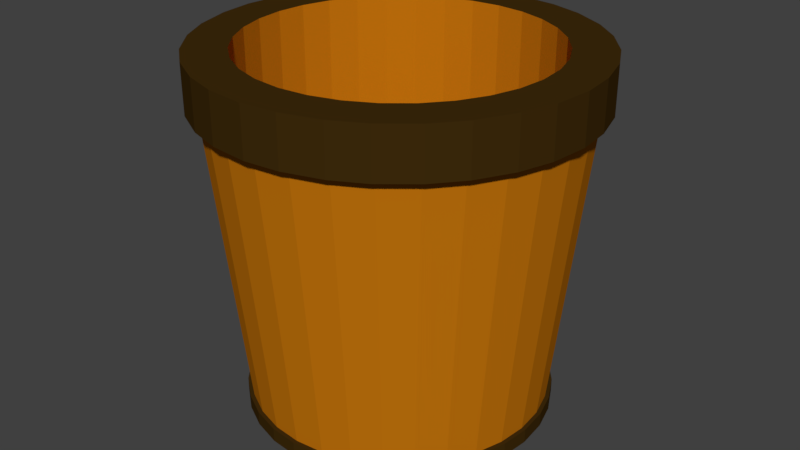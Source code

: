 # Source: blend.blend  (saved by Blender 2.79.0; exported with 4.5.12 LTS)
import bpy
from mathutils import Matrix  # noqa: F401  (used for matrix-valued properties, if any)

bpy.ops.wm.read_factory_settings(use_empty=True)
scene = bpy.context.scene
scene.name = 'Scene'

# ---- collections
col_collection_1 = bpy.data.collections.new('Collection 1'); scene.collection.children.link(col_collection_1)

# ---- materials (node trees are filled in below, after node groups)
mat_material = bpy.data.materials.new('Material')
mat_material.alpha_threshold = 0.0
mat_material.use_transparent_shadow = False
mat_material.roughness = 0.5
mat_material_001 = bpy.data.materials.new('Material.001')
mat_material_001.alpha_threshold = 0.0
mat_material_001.use_transparent_shadow = False
mat_material_001.diffuse_color = (0.5596, 0.1789, 0.004166, 1.0)
mat_material_001.roughness = 0.5
mat_material_002 = bpy.data.materials.new('Material.002')
mat_material_002.alpha_threshold = 0.0
mat_material_002.use_transparent_shadow = False
mat_material_002.diffuse_color = (0.04955, 0.02467, 0.003876, 1.0)
mat_material_002.roughness = 0.5

# ---- material node trees

# ---- world
world_world = bpy.data.worlds.new('World'); scene.world = world_world
world_world.color = (0.05088, 0.05088, 0.05088)
world_world.use_sun_shadow = False
world_world.sun_shadow_jitter_overblur = 0.0
world_world.cycles.sampling_method = 'MANUAL'

# ---- meshes
me_cylinder = bpy.data.meshes.new('Cylinder')
me_cylinder.from_pydata([(2.07e-08, 0.826, -0.9918), (2.031e-08, 0.829, 1.0), (0.1612, 0.8102, -0.9918), (0.1617, 0.813, 1.0), (0.3161, 0.7632, -0.9918), (0.3172, 0.7659, 1.0), (0.4589, 0.6868, -0.9918), (0.4606, 0.6893, 1.0), (0.5841, 0.5841, -0.9918), (0.5862, 0.5862, 1.0), (0.6868, 0.4589, -0.9918), (0.6893, 0.4606, 1.0), (0.7632, 0.3161, -0.9918), (0.7659, 0.3172, 1.0), (0.8102, 0.1612, -0.9918), (0.813, 0.1617, 1.0), (0.826, 1.121e-07, -0.9918), (0.829, 1.113e-07, 1.0), (0.8102, -0.1612, -0.9918), (0.813, -0.1617, 1.0), (0.7632, -0.3161, -0.9918), (0.7659, -0.3172, 1.0), (0.6868, -0.4589, -0.9918), (0.6893, -0.4606, 1.0), (0.5841, -0.5841, -0.9918), (0.5862, -0.5862, 1.0), (0.4589, -0.6868, -0.9918), (0.4606, -0.6893, 1.0), (0.3161, -0.7632, -0.9918), (0.3172, -0.7659, 1.0), (0.1612, -0.8102, -0.9918), (0.1617, -0.813, 1.0), (-2.485e-07, -0.826, -0.9918), (-2.498e-07, -0.829, 1.0), (-0.1612, -0.8102, -0.9918), (-0.1617, -0.813, 1.0), (-0.3161, -0.7632, -0.9918), (-0.3172, -0.7659, 1.0), (-0.4589, -0.6868, -0.9918), (-0.4606, -0.6893, 1.0), (-0.5841, -0.5841, -0.9918), (-0.5862, -0.5862, 1.0), (-0.6868, -0.4589, -0.9918), (-0.6893, -0.4606, 1.0), (-0.7632, -0.3161, -0.9918), (-0.7659, -0.3172, 1.0), (-0.8102, -0.1612, -0.9918), (-0.813, -0.1617, 1.0), (-0.826, 8.474e-07, -0.9918), (-0.829, 8.492e-07, 1.0), (-0.8102, 0.1612, -0.9918), (-0.813, 0.1617, 1.0), (-0.7632, 0.3161, -0.9918), (-0.7659, 0.3172, 1.0), (-0.6868, 0.4589, -0.9918), (-0.6893, 0.4606, 1.0), (-0.5841, 0.5841, -0.9918), (-0.5862, 0.5862, 1.0), (-0.4589, 0.6868, -0.9918), (-0.4606, 0.6893, 1.0), (-0.3161, 0.7632, -0.9918), (-0.3172, 0.7659, 1.0), (-0.1612, 0.8102, -0.9918), (-0.1617, 0.813, 1.0), (0.0, 1.0, 0.7323), (0.1951, 0.9808, 0.7323), (0.3827, 0.9239, 0.7323), (0.5556, 0.8315, 0.7323), (0.7071, 0.7071, 0.7323), (0.8315, 0.5556, 0.7323), (0.9239, 0.3827, 0.7323), (0.9808, 0.1951, 0.7323), (1.0, 7.55e-08, 0.7323), (0.9808, -0.1951, 0.7323), (0.9239, -0.3827, 0.7323), (0.8315, -0.5556, 0.7323), (0.7071, -0.7071, 0.7323), (0.5556, -0.8315, 0.7323), (0.3827, -0.9239, 0.7323), (0.1951, -0.9808, 0.7323), (-3.258e-07, -1.0, 0.7323), (-0.1951, -0.9808, 0.7323), (-0.3827, -0.9239, 0.7323), (-0.5556, -0.8315, 0.7323), (-0.7071, -0.7071, 0.7323), (-0.8315, -0.5556, 0.7323), (-0.9239, -0.3827, 0.7323), (-0.9808, -0.1951, 0.7323), (-1.0, 9.656e-07, 0.7323), (-0.9808, 0.1951, 0.7323), (-0.9239, 0.3827, 0.7323), (-0.8315, 0.5556, 0.7323), (-0.7071, 0.7071, 0.7323), (-0.5556, 0.8315, 0.7323), (-0.3827, 0.9239, 0.7323), (-0.1951, 0.9808, 0.7323), (0.1612, 0.8102, -0.9137), (0.3161, 0.7632, -0.9137), (0.4589, 0.6868, -0.9137), (0.5841, 0.5841, -0.9137), (0.6868, 0.4589, -0.9137), (0.7632, 0.3161, -0.9137), (0.8102, 0.1612, -0.9137), (0.826, 1.121e-07, -0.9137), (0.8102, -0.1612, -0.9137), (0.7632, -0.3161, -0.9137), (0.6868, -0.4589, -0.9137), (0.5841, -0.5841, -0.9137), (0.4589, -0.6868, -0.9137), (0.3161, -0.7632, -0.9137), (0.1612, -0.8102, -0.9137), (-2.485e-07, -0.826, -0.9137), (-0.1612, -0.8102, -0.9137), (-0.3161, -0.7632, -0.9137), (-0.4589, -0.6868, -0.9137), (-0.5841, -0.5841, -0.9137), (-0.6868, -0.4589, -0.9137), (-0.7632, -0.3161, -0.9137), (-0.8102, -0.1612, -0.9137), (-0.826, 8.474e-07, -0.9137), (-0.8102, 0.1612, -0.9137), (-0.7632, 0.3161, -0.9137), (-0.6868, 0.4589, -0.9137), (-0.5841, 0.5841, -0.9137), (-0.4589, 0.6868, -0.9137), (-0.3161, 0.7632, -0.9137), (-0.1612, 0.8102, -0.9137), (2.07e-08, 0.826, -0.9137), (2.07e-08, 0.826, -0.9918), (0.1612, 0.8102, -0.9918), (0.1612, 0.8102, -0.9137), (0.3161, 0.7632, -0.9918), (0.3161, 0.7632, -0.9137), (0.4589, 0.6868, -0.9918), (0.4589, 0.6868, -0.9137), (0.5841, 0.5841, -0.9918), (0.5841, 0.5841, -0.9137), (0.6868, 0.4589, -0.9918), (0.6868, 0.4589, -0.9137), (0.7632, 0.3161, -0.9918), (0.7632, 0.3161, -0.9137), (0.8102, 0.1612, -0.9918), (0.8102, 0.1612, -0.9137), (0.826, 1.121e-07, -0.9918), (0.826, 1.121e-07, -0.9137), (0.8102, -0.1612, -0.9918), (0.8102, -0.1612, -0.9137), (0.7632, -0.3161, -0.9918), (0.7632, -0.3161, -0.9137), (0.6868, -0.4589, -0.9918), (0.6868, -0.4589, -0.9137), (0.5841, -0.5841, -0.9918), (0.5841, -0.5841, -0.9137), (0.4589, -0.6868, -0.9918), (0.4589, -0.6868, -0.9137), (0.3161, -0.7632, -0.9918), (0.3161, -0.7632, -0.9137), (0.1612, -0.8102, -0.9918), (0.1612, -0.8102, -0.9137), (-2.485e-07, -0.826, -0.9918), (-2.485e-07, -0.826, -0.9137), (-0.1612, -0.8102, -0.9918), (-0.1612, -0.8102, -0.9137), (-0.3161, -0.7632, -0.9918), (-0.3161, -0.7632, -0.9137), (-0.4589, -0.6868, -0.9918), (-0.4589, -0.6868, -0.9137), (-0.5841, -0.5841, -0.9918), (-0.5841, -0.5841, -0.9137), (-0.6868, -0.4589, -0.9918), (-0.6868, -0.4589, -0.9137), (-0.7632, -0.3161, -0.9918), (-0.7632, -0.3161, -0.9137), (-0.8102, -0.1612, -0.9918), (-0.8102, -0.1612, -0.9137), (-0.826, 8.474e-07, -0.9918), (-0.826, 8.474e-07, -0.9137), (-0.8102, 0.1612, -0.9918), (-0.8102, 0.1612, -0.9137), (-0.7632, 0.3161, -0.9918), (-0.7632, 0.3161, -0.9137), (-0.6868, 0.4589, -0.9918), (-0.6868, 0.4589, -0.9137), (-0.5841, 0.5841, -0.9918), (-0.5841, 0.5841, -0.9137), (-0.4589, 0.6868, -0.9918), (-0.4589, 0.6868, -0.9137), (-0.3161, 0.7632, -0.9918), (-0.3161, 0.7632, -0.9137), (-0.1612, 0.8102, -0.9918), (-0.1612, 0.8102, -0.9137), (2.07e-08, 0.826, -0.9137), (0.002215, 0.8485, -0.9918), (0.002215, 0.8485, -0.9137), (0.1634, 0.8327, -0.9137), (0.1634, 0.8327, -0.9918), (0.3268, 0.7831, -0.9918), (0.3268, 0.7831, -0.9137), (0.4696, 0.7068, -0.9137), (0.4696, 0.7068, -0.9918), (0.6016, 0.5984, -0.9918), (0.6016, 0.5984, -0.9137), (0.7043, 0.4733, -0.9137), (0.7043, 0.4733, -0.9918), (0.7848, 0.3227, -0.9918), (0.7848, 0.3227, -0.9137), (0.8318, 0.1677, -0.9137), (0.8318, 0.1677, -0.9918), (0.8485, -0.002215, -0.9918), (0.8485, -0.002215, -0.9137), (0.8327, -0.1634, -0.9137), (0.8327, -0.1634, -0.9918), (0.7831, -0.3268, -0.9918), (0.7831, -0.3268, -0.9137), (0.7068, -0.4696, -0.9137), (0.7068, -0.4696, -0.9918), (0.5984, -0.6016, -0.9918), (0.5984, -0.6016, -0.9137), (0.4733, -0.7043, -0.9137), (0.4733, -0.7043, -0.9918), (0.3227, -0.7848, -0.9918), (0.3227, -0.7848, -0.9137), (0.1677, -0.8318, -0.9137), (0.1677, -0.8318, -0.9918), (-0.002215, -0.8485, -0.9918), (-0.002215, -0.8485, -0.9137), (-0.1634, -0.8327, -0.9137), (-0.1634, -0.8327, -0.9918), (-0.3268, -0.7831, -0.9918), (-0.3268, -0.7831, -0.9137), (-0.4696, -0.7068, -0.9137), (-0.4696, -0.7068, -0.9918), (-0.6016, -0.5984, -0.9918), (-0.6016, -0.5984, -0.9137), (-0.7043, -0.4733, -0.9137), (-0.7043, -0.4733, -0.9918), (-0.7848, -0.3227, -0.9918), (-0.7848, -0.3227, -0.9137), (-0.8318, -0.1677, -0.9137), (-0.8318, -0.1677, -0.9918), (-0.8485, 0.002216, -0.9918), (-0.8485, 0.002216, -0.9137), (-0.8327, 0.1634, -0.9137), (-0.8327, 0.1634, -0.9918), (-0.7831, 0.3268, -0.9918), (-0.7831, 0.3268, -0.9137), (-0.7068, 0.4696, -0.9137), (-0.7068, 0.4696, -0.9918), (-0.5984, 0.6016, -0.9918), (-0.5984, 0.6016, -0.9137), (-0.4733, 0.7043, -0.9137), (-0.4733, 0.7043, -0.9918), (-0.3227, 0.7848, -0.9918), (-0.3227, 0.7848, -0.9137), (-0.1677, 0.8318, -0.9137), (-0.1677, 0.8318, -0.9918), (0.2125, 1.038, 0.7323), (0.2125, 1.038, 1.0), (0.4, 0.9811, 1.0), (0.4, 0.9811, 0.7323), (0.5935, 0.8777, 0.7323), (0.5935, 0.8777, 1.0), (0.7451, 0.7533, 1.0), (0.7451, 0.7533, 0.7323), (0.8842, 0.5838, 0.7323), (0.8842, 0.5838, 1.0), (0.9766, 0.4109, 1.0), (0.9766, 0.4109, 0.7323), (1.04, 0.201, 0.7323), (1.04, 0.201, 1.0), (1.06, 0.005863, 1.0), (1.06, 0.005863, 0.7323), (1.038, -0.2125, 0.7323), (1.038, -0.2125, 1.0), (0.9811, -0.4, 1.0), (0.9811, -0.4, 0.7323), (0.8777, -0.5935, 0.7323), (0.8777, -0.5935, 1.0), (0.7533, -0.7451, 1.0), (0.7533, -0.7451, 0.7323), (0.5838, -0.8842, 0.7323), (0.5838, -0.8842, 1.0), (0.4109, -0.9766, 1.0), (0.4109, -0.9766, 0.7323), (0.201, -1.04, 0.7323), (0.201, -1.04, 1.0), (0.005862, -1.06, 1.0), (0.005862, -1.06, 0.7323), (-0.2125, -1.038, 0.7323), (-0.2125, -1.038, 1.0), (-0.4, -0.9811, 1.0), (-0.4, -0.9811, 0.7323), (-0.5935, -0.8777, 0.7323), (-0.5935, -0.8777, 1.0), (-0.7451, -0.7533, 1.0), (-0.7451, -0.7533, 0.7323), (-0.8842, -0.5838, 0.7323), (-0.8842, -0.5838, 1.0), (-0.9766, -0.4109, 1.0), (-0.9766, -0.4109, 0.7323), (-1.04, -0.201, 0.7323), (-1.04, -0.201, 1.0), (-1.06, -0.005862, 1.0), (-1.06, -0.005862, 0.7323), (-1.038, 0.2125, 0.7323), (-1.038, 0.2125, 1.0), (-0.9811, 0.4, 1.0), (-0.9811, 0.4, 0.7323), (-0.8777, 0.5935, 0.7323), (-0.8777, 0.5935, 1.0), (-0.7533, 0.7451, 1.0), (-0.7533, 0.7451, 0.7323), (-0.5838, 0.8842, 0.7323), (-0.5838, 0.8842, 1.0), (-0.4109, 0.9766, 1.0), (-0.4109, 0.9766, 0.7323), (-0.201, 1.04, 0.7323), (-0.201, 1.04, 1.0), (-0.005863, 1.06, 1.0), (-0.005863, 1.06, 0.7323), (0.1617, 0.813, -0.7785), (1.933e-07, 0.829, -0.7785), (0.3172, 0.7659, -0.7785), (0.4606, 0.6893, -0.7785), (0.5862, 0.5862, -0.7785), (0.6893, 0.4606, -0.7785), (0.7659, 0.3172, -0.7785), (0.813, 0.1617, -0.7785), (0.829, 1.113e-07, -0.7785), (0.813, -0.1617, -0.7785), (0.7659, -0.3172, -0.7785), (0.6893, -0.4606, -0.7785), (0.5862, -0.5862, -0.7785), (0.4606, -0.6893, -0.7785), (0.3172, -0.7659, -0.7785), (0.1617, -0.813, -0.7785), (-7.684e-08, -0.829, -0.7785), (-0.1617, -0.813, -0.7785), (-0.3172, -0.7659, -0.7785), (-0.4606, -0.6893, -0.7785), (-0.5862, -0.5862, -0.7785), (-0.6893, -0.4606, -0.7785), (-0.7659, -0.3172, -0.7785), (-0.813, -0.1617, -0.7785), (-0.829, 8.492e-07, -0.7785), (-0.813, 0.1617, -0.7785), (-0.7659, 0.3172, -0.7785), (-0.6893, 0.4606, -0.7785), (-0.5862, 0.5862, -0.7785), (-0.4606, 0.6893, -0.7785), (-0.3172, 0.7659, -0.7785), (-0.1617, 0.813, -0.7785)], [], [(55, 53, 346, 347), (0, 2, 4, 6, 8, 10, 12, 14, 16, 18, 20, 22, 24, 26, 28, 30, 32, 34, 36, 38, 40, 42, 44, 46, 48, 50, 52, 54, 56, 58, 60, 62), (126, 95, 64, 127), (125, 94, 95, 126), (124, 93, 94, 125), (123, 92, 93, 124), (122, 91, 92, 123), (121, 90, 91, 122), (120, 89, 90, 121), (119, 88, 89, 120), (118, 87, 88, 119), (117, 86, 87, 118), (116, 85, 86, 117), (115, 84, 85, 116), (114, 83, 84, 115), (113, 82, 83, 114), (112, 81, 82, 113), (111, 80, 81, 112), (110, 79, 80, 111), (109, 78, 79, 110), (108, 77, 78, 109), (107, 76, 77, 108), (106, 75, 76, 107), (105, 74, 75, 106), (104, 73, 74, 105), (103, 72, 73, 104), (102, 71, 72, 103), (101, 70, 71, 102), (100, 69, 70, 101), (99, 68, 69, 100), (98, 67, 68, 99), (97, 66, 67, 98), (96, 65, 66, 97), (127, 64, 65, 96), (106, 107, 152, 150), (108, 109, 156, 154), (42, 40, 167, 169), (10, 8, 135, 137), (56, 54, 181, 183), (24, 22, 149, 151), (102, 103, 144, 142), (104, 105, 148, 146), (38, 36, 163, 165), (6, 4, 131, 133), (123, 124, 186, 184), (125, 126, 190, 188), (52, 50, 177, 179), (20, 18, 145, 147), (98, 99, 136, 134), (100, 101, 140, 138), (119, 120, 178, 176), (121, 122, 182, 180), (96, 97, 132, 130), (115, 116, 170, 168), (34, 32, 159, 161), (117, 118, 174, 172), (48, 46, 173, 175), (16, 14, 141, 143), (62, 60, 187, 189), (30, 28, 155, 157), (111, 112, 162, 160), (113, 114, 166, 164), (44, 42, 169, 171), (12, 10, 137, 139), (107, 108, 154, 152), (109, 110, 158, 156), (69, 264, 267, 70), (13, 266, 265, 11), (264, 265, 266, 267), (67, 260, 263, 68), (9, 262, 261, 7), (260, 261, 262, 263), (65, 256, 259, 66), (5, 258, 257, 3), (256, 257, 258, 259), (112, 113, 164, 162), (110, 111, 160, 158), (28, 26, 153, 155), (60, 58, 185, 187), (14, 12, 139, 141), (46, 44, 171, 173), (116, 117, 172, 170), (114, 115, 168, 166), (32, 30, 157, 159), (0, 62, 189, 128), (18, 16, 143, 145), (50, 48, 175, 177), (120, 121, 180, 178), (118, 119, 176, 174), (2, 0, 128, 129), (97, 98, 134, 132), (127, 96, 130, 191), (124, 125, 188, 186), (122, 123, 184, 182), (4, 2, 129, 131), (36, 34, 161, 163), (101, 102, 142, 140), (99, 100, 138, 136), (22, 20, 147, 149), (54, 52, 179, 181), (126, 127, 191, 190), (8, 6, 133, 135), (40, 38, 165, 167), (105, 106, 150, 148), (26, 24, 151, 153), (103, 104, 146, 144), (58, 56, 183, 185), (192, 193, 194, 195), (130, 194, 193, 191), (128, 192, 195, 129), (196, 197, 198, 199), (134, 198, 197, 132), (131, 196, 199, 133), (200, 201, 202, 203), (138, 202, 201, 136), (135, 200, 203, 137), (204, 205, 206, 207), (142, 206, 205, 140), (139, 204, 207, 141), (135, 133, 199, 200), (140, 205, 202, 138), (208, 209, 210, 211), (146, 210, 209, 144), (143, 208, 211, 145), (203, 202, 205, 204), (139, 137, 203, 204), (212, 213, 214, 215), (150, 214, 213, 148), (147, 212, 215, 149), (144, 209, 206, 142), (207, 206, 209, 208), (216, 217, 218, 219), (154, 218, 217, 152), (151, 216, 219, 153), (143, 141, 207, 208), (148, 213, 210, 146), (220, 221, 222, 223), (158, 222, 221, 156), (155, 220, 223, 157), (211, 210, 213, 212), (147, 145, 211, 212), (224, 225, 226, 227), (162, 226, 225, 160), (159, 224, 227, 161), (228, 229, 230, 231), (166, 230, 229, 164), (163, 228, 231, 165), (232, 233, 234, 235), (170, 234, 233, 168), (167, 232, 235, 169), (236, 237, 238, 239), (174, 238, 237, 172), (171, 236, 239, 173), (240, 241, 242, 243), (178, 242, 241, 176), (175, 240, 243, 177), (244, 245, 246, 247), (182, 246, 245, 180), (179, 244, 247, 181), (248, 249, 250, 251), (186, 250, 249, 184), (183, 248, 251, 185), (252, 253, 254, 255), (190, 254, 253, 188), (187, 252, 255, 189), (268, 269, 270, 271), (17, 270, 269, 15), (71, 268, 271, 72), (272, 273, 274, 275), (21, 274, 273, 19), (73, 272, 275, 74), (276, 277, 278, 279), (25, 278, 277, 23), (75, 276, 279, 76), (93, 92, 311, 312), (280, 281, 282, 283), (29, 282, 281, 27), (77, 280, 283, 78), (307, 306, 309, 308), (91, 90, 307, 308), (284, 285, 286, 287), (33, 286, 285, 31), (79, 284, 287, 80), (303, 302, 305, 304), (89, 88, 303, 304), (288, 289, 290, 291), (37, 290, 289, 35), (81, 288, 291, 82), (55, 309, 306, 53), (51, 305, 302, 49), (292, 293, 294, 295), (41, 294, 293, 39), (83, 292, 295, 84), (299, 298, 301, 300), (87, 86, 299, 300), (296, 297, 298, 299), (45, 298, 297, 43), (85, 296, 299, 86), (47, 301, 298, 45), (295, 294, 297, 296), (300, 301, 302, 303), (49, 302, 301, 47), (87, 300, 303, 88), (43, 297, 294, 41), (85, 84, 295, 296), (304, 305, 306, 307), (53, 306, 305, 51), (89, 304, 307, 90), (39, 293, 290, 37), (291, 290, 293, 292), (308, 309, 310, 311), (57, 310, 309, 55), (91, 308, 311, 92), (83, 82, 291, 292), (35, 289, 286, 33), (312, 313, 314, 315), (61, 314, 313, 59), (93, 312, 315, 94), (287, 286, 289, 288), (81, 80, 287, 288), (316, 317, 318, 319), (1, 318, 317, 63), (95, 316, 319, 64), (320, 321, 351, 350, 349, 348, 347, 346, 345, 344, 343, 342, 341, 340, 339, 338, 337, 336, 335, 334, 333, 332, 331, 330, 329, 328, 327, 326, 325, 324, 323, 322), (37, 35, 337, 338), (49, 47, 343, 344), (43, 41, 340, 341), (21, 19, 329, 330), (33, 31, 335, 336), (27, 25, 332, 333), (39, 37, 338, 339), (17, 15, 327, 328), (11, 9, 324, 325), (23, 21, 330, 331), (5, 3, 320, 322), (7, 5, 322, 323), (61, 59, 349, 350), (63, 61, 350, 351), (51, 49, 344, 345), (45, 43, 341, 342), (57, 55, 347, 348), (47, 45, 342, 343), (29, 27, 333, 334), (41, 39, 339, 340), (35, 33, 336, 337), (25, 23, 331, 332), (19, 17, 328, 329), (31, 29, 334, 335), (13, 11, 325, 326), (9, 7, 323, 324), (15, 13, 326, 327), (3, 1, 321, 320), (1, 63, 351, 321), (59, 57, 348, 349), (53, 51, 345, 346), (199, 198, 201, 200), (136, 201, 198, 134), (131, 129, 195, 196), (195, 194, 197, 196), (132, 197, 194, 130), (189, 255, 192, 128), (193, 192, 255, 254), (190, 191, 193, 254), (187, 185, 251, 252), (251, 250, 253, 252), (188, 253, 250, 186), (183, 181, 247, 248), (184, 249, 246, 182), (247, 246, 249, 248), (179, 177, 243, 244), (243, 242, 245, 244), (180, 245, 242, 178), (175, 173, 239, 240), (239, 238, 241, 240), (176, 241, 238, 174), (171, 169, 235, 236), (235, 234, 237, 236), (172, 237, 234, 170), (167, 165, 231, 232), (231, 230, 233, 232), (168, 233, 230, 166), (163, 161, 227, 228), (227, 226, 229, 228), (164, 229, 226, 162), (159, 157, 223, 224), (223, 222, 225, 224), (160, 225, 222, 158), (155, 153, 219, 220), (219, 218, 221, 220), (156, 221, 218, 154), (151, 149, 215, 216), (215, 214, 217, 216), (152, 217, 214, 150), (312, 311, 310, 313), (59, 313, 310, 57), (95, 94, 315, 316), (315, 314, 317, 316), (63, 317, 314, 61), (1, 3, 257, 318), (64, 319, 256, 65), (257, 256, 319, 318), (67, 66, 259, 260), (259, 258, 261, 260), (7, 261, 258, 5), (69, 68, 263, 264), (263, 262, 265, 264), (11, 265, 262, 9), (71, 70, 267, 268), (267, 266, 269, 268), (15, 269, 266, 13), (19, 273, 270, 17), (73, 72, 271, 272), (271, 270, 273, 272), (75, 74, 275, 276), (23, 277, 274, 21), (275, 274, 277, 276), (77, 76, 279, 280), (279, 278, 281, 280), (27, 281, 278, 25), (79, 78, 283, 284), (283, 282, 285, 284), (31, 285, 282, 29)])
me_cylinder.polygons.foreach_set('material_index', [1, 1, 1, 1, 1, 1, 1, 1, 1, 1, 1, 1, 1, 1, 1, 1, 1, 1, 1, 1, 1, 1, 1, 1, 1, 1, 1, 1, 1, 1, 1, 1, 1, 1, 1, 1, 1, 1, 1, 1, 1, 1, 1, 1, 1, 1, 1, 1, 2, 1, 1, 1, 1, 1, 1, 1, 1, 1, 1, 1, 1, 1, 1, 1, 1, 1, 2, 2, 2, 2, 2, 2, 2, 2, 2, 1, 1, 1, 1, 1, 1, 1, 1, 1, 1, 1, 1, 1, 1, 1, 1, 1, 1, 1, 1, 1, 1, 1, 1, 1, 1, 1, 1, 1, 1, 1, 1, 2, 2, 2, 2, 2, 2, 2, 2, 2, 2, 2, 2, 2, 2, 2, 2, 2, 2, 2, 2, 2, 2, 2, 2, 2, 2, 2, 2, 2, 2, 2, 2, 2, 2, 2, 2, 2, 2, 2, 2, 2, 2, 2, 2, 2, 2, 2, 2, 2, 2, 2, 2, 2, 2, 2, 2, 2, 2, 2, 2, 2, 2, 2, 2, 2, 2, 2, 2, 2, 2, 2, 2, 2, 2, 2, 2, 2, 2, 2, 2, 2, 2, 2, 2, 2, 2, 2, 2, 2, 2, 2, 2, 2, 2, 2, 2, 2, 2, 2, 2, 2, 2, 2, 2, 2, 2, 2, 2, 2, 2, 2, 2, 2, 2, 2, 2, 1, 1, 1, 1, 1, 1, 1, 1, 1, 1, 1, 1, 1, 1, 1, 1, 1, 1, 1, 1, 1, 1, 1, 1, 1, 1, 1, 1, 1, 1, 1, 1, 2, 2, 2, 2, 2, 2, 2, 2, 2, 2, 2, 2, 2, 2, 2, 2, 2, 2, 2, 2, 2, 2, 2, 2, 2, 2, 2, 2, 2, 2, 2, 2, 2, 2, 2, 2, 2, 2, 2, 2, 2, 2, 2, 2, 2, 2, 2, 2, 2, 2, 2, 2, 2, 2, 2, 2, 2, 2, 2, 2, 2, 2, 2, 2, 2, 2, 2])
me_cylinder.materials.append(mat_material)
me_cylinder.materials.append(mat_material_001)
me_cylinder.materials.append(mat_material_002)
me_cylinder.use_remesh_preserve_volume = False
me_cylinder.use_remesh_preserve_attributes = False
me_cylinder.use_mirror_vertex_groups = False
me_cylinder.update()
arm_armature = bpy.data.armatures.new('Armature')  # bones are not reproduced

# ---- objects
ob_armature = bpy.data.objects.new('Armature', arm_armature)
ob_cylinder = bpy.data.objects.new('Cylinder', me_cylinder)

# ---- transforms, parenting, visibility, modifiers, constraints
ob_armature.location = (0.0, 0.0, 0.0)
ob_armature.show_in_front = True
ob_armature.lineart.crease_threshold = 0.0
ob_cylinder.parent = ob_armature
ob_cylinder.location = (0.0, 0.0, 0.0)
ob_cylinder.lineart.crease_threshold = 0.0
_vg = ob_cylinder.vertex_groups.new(name='Bone')
for _i, _w in zip([0, 1, 2, 3, 4, 5, 6, 7, 8, 9, 10, 11, 12, 13, 14, 15, 16, 17, 18, 19, 20, 21, 22, 23, 24, 25, 26, 27, 28, 29, 30, 31, 32, 33, 34, 35, 36, 37, 38, 39, 40, 41, 42, 43, 44, 45, 46, 47, 48, 49, 50, 51, 52, 53, 54, 55, 56, 57, 58, 59, 60, 61, 62, 63, 64, 65, 66, 67, 68, 69, 70, 71, 72, 73, 74, 75, 76, 77, 78, 79, 80, 81, 82, 83, 84, 85, 86, 87, 88, 89, 90, 91, 92, 93, 94, 95, 96, 97, 98, 99, 100, 101, 102, 103, 104, 105, 106, 107, 108, 109, 110, 111, 112, 113, 114, 115, 116, 117, 118, 119, 120, 121, 122, 123, 124, 125, 126, 127, 128, 129, 130, 131, 132, 133, 134, 135, 136, 137, 138, 139, 140, 141, 142, 143, 144, 145, 146, 147, 148, 149, 150, 151, 152, 153, 154, 155, 156, 157, 158, 159, 160, 161, 162, 163, 164, 165, 166, 167, 168, 169, 170, 171, 172, 173, 174, 175, 176, 177, 178, 179, 180, 181, 182, 183, 184, 185, 186, 187, 188, 189, 190, 191, 192, 193, 194, 195, 196, 197, 198, 199, 200, 201, 202, 203, 204, 205, 206, 207, 208, 209, 210, 211, 212, 213, 214, 215, 216, 217, 218, 219, 220, 221, 222, 223, 224, 225, 226, 227, 228, 229, 230, 231, 232, 233, 234, 235, 236, 237, 238, 239, 240, 241, 242, 243, 244, 245, 246, 247, 248, 249, 250, 251, 252, 253, 254, 255, 256, 257, 258, 259, 260, 261, 262, 263, 264, 265, 266, 267, 268, 269, 270, 271, 272, 273, 274, 275, 276, 277, 278, 279, 280, 281, 282, 283, 284, 285, 286, 287, 288, 289, 290, 291, 292, 293, 294, 295, 296, 297, 298, 299, 300, 301, 302, 303, 304, 305, 306, 307, 308, 309, 310, 311, 312, 313, 314, 315, 316, 317, 318, 319, 320, 321, 322, 323, 324, 325, 326, 327, 328, 329, 330, 331, 332, 333, 334, 335, 336, 337, 338, 339, 340, 341, 342, 343, 344, 345, 346, 347, 348, 349, 350, 351], [1.0, 0.5683, 1.0, 0.5709, 1.0, 0.5704, 1.0, 0.5701, 1.0, 0.5699, 1.0, 0.5698, 1.0, 0.5697, 1.0, 0.5696, 1.0, 0.5695, 1.0, 0.5694, 1.0, 0.5693, 1.0, 0.5693, 1.0, 0.5693, 1.0, 0.5693, 1.0, 0.5693, 1.0, 0.5692, 1.0, 0.5692, 1.0, 0.569, 1.0, 0.569, 1.0, 0.569, 1.0, 0.5691, 1.0, 0.5691, 1.0, 0.5691, 1.0, 0.5691, 1.0, 0.5691, 1.0, 0.569, 1.0, 0.5689, 1.0, 0.5688, 1.0, 0.5688, 1.0, 0.5685, 1.0, 0.5685, 1.0, 0.5684, 0.7455, 0.7463, 0.7476, 0.7461, 0.7475, 0.746, 0.7475, 0.7459, 0.7474, 0.7459, 0.7473, 0.7459, 0.7473, 0.7458, 0.7473, 0.7458, 0.7473, 0.7458, 0.7472, 0.7457, 0.7472, 0.7457, 0.7472, 0.7457, 0.7472, 0.7456, 0.7471, 0.7455, 0.7468, 0.745, 0.7463, 0.7445, 0.08667, 0.0867, 0.0867, 0.08672, 0.08671, 0.08672, 0.08671, 0.08672, 0.08671, 0.08671, 0.08671, 0.08671, 0.0867, 0.08671, 0.0867, 0.0867, 0.0867, 0.0867, 0.08669, 0.0867, 0.08669, 0.08669, 0.08668, 0.08668, 0.08667, 0.08667, 0.08665, 0.08665, 0.08663, 0.08663, 0.08662, 0.08664, 0.09549, 0.0955, 0.09494, 0.09568, 0.09495, 0.09555, 0.09498, 0.09571, 0.09499, 0.09558, 0.095, 0.09574, 0.09501, 0.0956, 0.09502, 0.09575, 0.09502, 0.09561, 0.09503, 0.09576, 0.09503, 0.09562, 0.09504, 0.09577, 0.09504, 0.09562, 0.09505, 0.09577, 0.09505, 0.09563, 0.09505, 0.09578, 0.09505, 0.09564, 0.09506, 0.09579, 0.09506, 0.09565, 0.09508, 0.09581, 0.09508, 0.09567, 0.09509, 0.09583, 0.0951, 0.0957, 0.09512, 0.09586, 0.09514, 0.09574, 0.09517, 0.09592, 0.09519, 0.09581, 0.09524, 0.09601, 0.09528, 0.09592, 0.09535, 0.09615, 0.09542, 0.09625, 0.09544, 0.09498, 0.09505, 0.095, 0.09497, 0.09508, 0.09515, 0.095, 0.09501, 0.09513, 0.09518, 0.09503, 0.09504, 0.09516, 0.09521, 0.09505, 0.09506, 0.09517, 0.09522, 0.09507, 0.09507, 0.09519, 0.09523, 0.09508, 0.09508, 0.09519, 0.09524, 0.09508, 0.09508, 0.0952, 0.09524, 0.09509, 0.09509, 0.09521, 0.09525, 0.0951, 0.0951, 0.09522, 0.09526, 0.09511, 0.09511, 0.09523, 0.09527, 0.09512, 0.09513, 0.09525, 0.0953, 0.09515, 0.09516, 0.09527, 0.09533, 0.09518, 0.0952, 0.09532, 0.09539, 0.09524, 0.09527, 0.09539, 0.09548, 0.09533, 0.09538, 0.0955, 0.09562, 0.09546, 0.09549, 0.09573, 0.7333, 0.6756, 0.6765, 0.7342, 0.7334, 0.6766, 0.6767, 0.7341, 0.7334, 0.6765, 0.6766, 0.7341, 0.7333, 0.6764, 0.6764, 0.734, 0.7332, 0.6763, 0.6763, 0.7339, 0.7332, 0.6762, 0.6763, 0.7339, 0.7332, 0.6762, 0.6763, 0.7339, 0.7331, 0.6761, 0.6762, 0.7338, 0.7331, 0.676, 0.6761, 0.7338, 0.7331, 0.676, 0.6762, 0.7338, 0.7331, 0.676, 0.6762, 0.7338, 0.733, 0.676, 0.6761, 0.7337, 0.733, 0.676, 0.6761, 0.7336, 0.7329, 0.6761, 0.6766, 0.7335, 0.7322, 0.6738, 0.6751, 0.7328, 0.732, 0.6757, 0.677, 0.7327, 0.354, 0.3569, 0.3491, 0.354, 0.357, 0.3588, 0.3587, 0.3594, 0.3583, 0.356, 0.3518, 0.356, 0.3582, 0.3593, 0.3586, 0.3587, 0.3569, 0.3539, 0.349, 0.3539, 0.3568, 0.3586, 0.3585, 0.3593, 0.3581, 0.3559, 0.3517, 0.3559, 0.3581, 0.3593, 0.3585, 0.3587]): _vg.add([_i], _w, 'REPLACE')
_vg = ob_cylinder.vertex_groups.new(name='Bone.001')
for _i, _w in zip([1, 3, 5, 7, 9, 11, 13, 15, 17, 19, 21, 23, 25, 27, 29, 31, 33, 35, 37, 39, 41, 43, 45, 47, 49, 51, 53, 55, 57, 59, 61, 63, 64, 65, 66, 67, 68, 69, 70, 71, 72, 73, 74, 75, 76, 77, 78, 79, 80, 81, 82, 83, 84, 85, 86, 87, 88, 89, 90, 91, 92, 93, 94, 95, 96, 97, 98, 99, 100, 101, 102, 103, 104, 105, 106, 107, 108, 109, 110, 111, 112, 113, 114, 115, 116, 117, 118, 119, 120, 121, 122, 123, 124, 125, 126, 127, 128, 129, 130, 131, 132, 133, 134, 135, 136, 137, 138, 139, 140, 141, 142, 143, 144, 145, 146, 147, 148, 149, 150, 151, 152, 153, 154, 155, 156, 157, 158, 159, 160, 161, 162, 163, 164, 165, 166, 167, 168, 169, 170, 171, 172, 173, 174, 175, 176, 177, 178, 179, 180, 181, 182, 183, 184, 185, 186, 187, 188, 189, 190, 191, 192, 193, 194, 195, 196, 197, 198, 199, 200, 201, 202, 203, 204, 205, 206, 207, 208, 209, 210, 211, 212, 213, 214, 215, 216, 217, 218, 219, 220, 221, 222, 223, 224, 225, 226, 227, 228, 229, 230, 231, 232, 233, 234, 235, 236, 237, 238, 239, 240, 241, 242, 243, 244, 245, 246, 247, 248, 249, 250, 251, 252, 253, 254, 255, 256, 257, 258, 259, 260, 261, 262, 263, 264, 265, 266, 267, 268, 269, 270, 271, 272, 273, 274, 275, 276, 277, 278, 279, 280, 281, 282, 283, 284, 285, 286, 287, 288, 289, 290, 291, 292, 293, 294, 295, 296, 297, 298, 299, 300, 301, 302, 303, 304, 305, 306, 307, 308, 309, 310, 311, 312, 313, 314, 315, 316, 317, 318, 319, 320, 321, 322, 323, 324, 325, 326, 327, 328, 329, 330, 331, 332, 333, 334, 335, 336, 337, 338, 339, 340, 341, 342, 343, 344, 345, 346, 347, 348, 349, 350, 351], [0.4317, 0.4291, 0.4296, 0.4299, 0.4301, 0.4302, 0.4303, 0.4304, 0.4305, 0.4306, 0.4307, 0.4307, 0.4307, 0.4307, 0.4307, 0.4308, 0.4308, 0.431, 0.431, 0.431, 0.4309, 0.4309, 0.4309, 0.4309, 0.4309, 0.431, 0.4311, 0.4312, 0.4312, 0.4315, 0.4315, 0.4316, 0.2545, 0.2537, 0.2524, 0.2539, 0.2525, 0.254, 0.2525, 0.2541, 0.2526, 0.2541, 0.2527, 0.2541, 0.2527, 0.2542, 0.2527, 0.2542, 0.2527, 0.2542, 0.2528, 0.2543, 0.2528, 0.2543, 0.2528, 0.2543, 0.2528, 0.2544, 0.2529, 0.2545, 0.2532, 0.255, 0.2537, 0.2555, 0.9133, 0.9133, 0.9133, 0.9133, 0.9133, 0.9133, 0.9133, 0.9133, 0.9133, 0.9133, 0.9133, 0.9133, 0.9133, 0.9133, 0.9133, 0.9133, 0.9133, 0.9133, 0.9133, 0.9133, 0.9133, 0.9133, 0.9133, 0.9133, 0.9133, 0.9133, 0.9133, 0.9134, 0.9134, 0.9134, 0.9134, 0.9134, 0.9045, 0.9045, 0.9051, 0.9043, 0.905, 0.9044, 0.905, 0.9043, 0.905, 0.9044, 0.905, 0.9043, 0.905, 0.9044, 0.905, 0.9042, 0.905, 0.9044, 0.905, 0.9042, 0.905, 0.9044, 0.905, 0.9042, 0.905, 0.9044, 0.9049, 0.9042, 0.9049, 0.9044, 0.9049, 0.9042, 0.9049, 0.9044, 0.9049, 0.9042, 0.9049, 0.9043, 0.9049, 0.9042, 0.9049, 0.9043, 0.9049, 0.9042, 0.9049, 0.9043, 0.9049, 0.9041, 0.9049, 0.9043, 0.9048, 0.9041, 0.9048, 0.9042, 0.9048, 0.904, 0.9047, 0.9041, 0.9047, 0.9038, 0.9046, 0.9038, 0.9046, 0.905, 0.905, 0.905, 0.905, 0.9049, 0.9048, 0.905, 0.905, 0.9049, 0.9048, 0.905, 0.905, 0.9048, 0.9048, 0.9049, 0.9049, 0.9048, 0.9048, 0.9049, 0.9049, 0.9048, 0.9048, 0.9049, 0.9049, 0.9048, 0.9048, 0.9049, 0.9049, 0.9048, 0.9048, 0.9049, 0.9049, 0.9048, 0.9047, 0.9049, 0.9049, 0.9048, 0.9047, 0.9049, 0.9049, 0.9048, 0.9047, 0.9049, 0.9049, 0.9048, 0.9047, 0.9049, 0.9048, 0.9047, 0.9047, 0.9048, 0.9048, 0.9047, 0.9046, 0.9048, 0.9047, 0.9046, 0.9045, 0.9047, 0.9046, 0.9045, 0.9044, 0.9045, 0.9045, 0.9043, 0.2667, 0.3244, 0.3235, 0.2658, 0.2666, 0.3234, 0.3233, 0.2659, 0.2666, 0.3235, 0.3234, 0.2659, 0.2667, 0.3236, 0.3236, 0.266, 0.2668, 0.3237, 0.3237, 0.2661, 0.2668, 0.3238, 0.3237, 0.2661, 0.2668, 0.3238, 0.3237, 0.2661, 0.2669, 0.3239, 0.3238, 0.2662, 0.2669, 0.324, 0.3239, 0.2662, 0.2669, 0.324, 0.3238, 0.2662, 0.2669, 0.3239, 0.3238, 0.2662, 0.267, 0.324, 0.3239, 0.2663, 0.267, 0.324, 0.3239, 0.2664, 0.2671, 0.3239, 0.3234, 0.2665, 0.2678, 0.3262, 0.3249, 0.2672, 0.268, 0.3243, 0.323, 0.2673, 0.646, 0.6431, 0.6509, 0.646, 0.643, 0.6412, 0.6413, 0.6406, 0.6417, 0.644, 0.6482, 0.644, 0.6418, 0.6407, 0.6414, 0.6413, 0.6431, 0.6461, 0.651, 0.6461, 0.6432, 0.6414, 0.6415, 0.6407, 0.6419, 0.6441, 0.6483, 0.6441, 0.6419, 0.6407, 0.6415, 0.6413]): _vg.add([_i], _w, 'REPLACE')
_m = ob_cylinder.modifiers.new('Armature', 'ARMATURE')
_m.object = ob_armature

# ---- collection membership
col_collection_1.objects.link(ob_armature)
col_collection_1.objects.link(ob_cylinder)

# ---- scene / render settings (as saved in the file)
scene.frame_start = 0; scene.frame_end = 50; scene.frame_set(0)
scene.render.engine = 'BLENDER_EEVEE_NEXT'
scene.render.resolution_percentage = 50
scene.render.dither_intensity = 0.0
scene.cycles.use_denoising = False
scene.cycles.samples = 128
scene.cycles.sampling_pattern = 'TABULATED_SOBOL'
scene.cycles.use_adaptive_sampling = False
scene.cycles.use_light_tree = False
scene.cycles.blur_glossy = 0.0
scene.cycles.sample_clamp_indirect = 0.0
scene.view_settings.view_transform = 'Standard'
bpy.context.view_layer.update()

# ---- added for rendering (the .blend has no active camera and no usable light): camera, sun
cam_auto = bpy.data.cameras.new('AutoCamera')
cam_auto.lens = 50.0
cam_auto.sensor_width = 36.0
cam_auto.clip_end = 1000.0
ob_auto_camera = bpy.data.objects.new('AutoCamera', cam_auto)
scene.collection.objects.link(ob_auto_camera)
ob_auto_camera.location = (3.32926, -3.99511, 2.66751)
ob_auto_camera.rotation_euler = (1.09748, -7.21219e-08, 0.694738)
scene.camera = ob_auto_camera
light_auto_sun = bpy.data.lights.new('AutoSun', 'SUN')
light_auto_sun.energy = 3.0
light_auto_sun.angle = 0.0523599
ob_auto_sun = bpy.data.objects.new('AutoSun', light_auto_sun)
scene.collection.objects.link(ob_auto_sun)
ob_auto_sun.rotation_euler = (0.872665, 0.174533, 0.523599)
bpy.context.view_layer.update()
